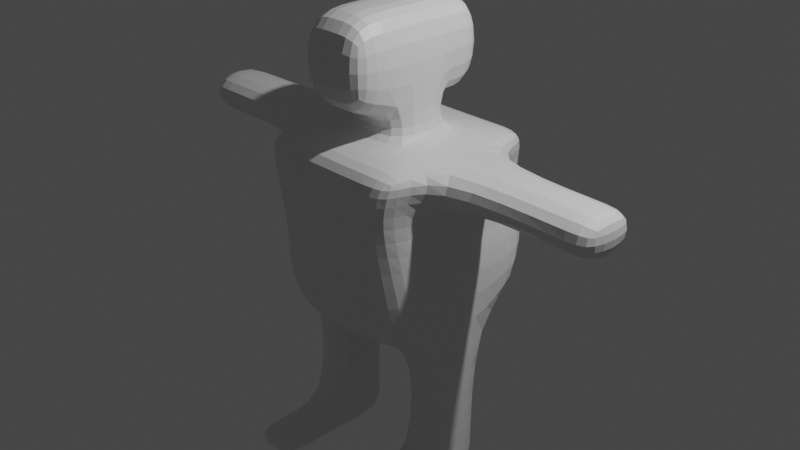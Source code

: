 # Source: personaje2.blend  (saved by Blender 3.1.7; exported with 4.5.12 LTS)
import bpy
from mathutils import Matrix  # noqa: F401  (used for matrix-valued properties, if any)

bpy.ops.wm.read_factory_settings(use_empty=True)
scene = bpy.context.scene
scene.name = 'Scene'

# ---- collections
col_collection = bpy.data.collections.new('Collection'); scene.collection.children.link(col_collection)

# ---- materials (node trees are filled in below, after node groups)
mat_material = bpy.data.materials.new('Material')
mat_material.alpha_threshold = 0.0
mat_material.use_transparent_shadow = False
mat_material.line_color = (0.0, 0.0, 0.0, 1.0)

# ---- material node trees
mat_material.use_nodes = True; mat_material.node_tree.nodes.clear()
_N = mat_material.node_tree.nodes; _L = mat_material.node_tree.links
n0 = _N.new('ShaderNodeOutputMaterial'); n0.name = 'Material Output'; n0.location = (300, 300)
n1 = _N.new('ShaderNodeBsdfPrincipled'); n1.name = 'Principled BSDF'; n1.location = (10, 300)
n1.distribution = 'GGX'
n1.subsurface_method = 'RANDOM_WALK_SKIN'
n1.inputs[2].default_value = 0.4
n1.inputs[3].default_value = 1.45
n1.inputs[27].default_value = (0.0, 0.0, 0.0, 1.0)
n1.inputs[28].default_value = 1.0
_L.new(n1.outputs[0], n0.inputs[0])
n0.is_active_output = True

# ---- world
world_world = bpy.data.worlds.new('World'); scene.world = world_world
world_world.use_nodes = True; world_world.node_tree.nodes.clear()
_N = world_world.node_tree.nodes; _L = world_world.node_tree.links
n0 = _N.new('ShaderNodeOutputWorld'); n0.name = 'World Output'; n0.location = (300, 300)
n1 = _N.new('ShaderNodeBackground'); n1.name = 'Background'; n1.location = (10, 300)
n1.inputs[0].default_value = (0.05088, 0.05088, 0.05088, 1.0)
_L.new(n1.outputs[0], n0.inputs[0])
n0.is_active_output = True
world_world.color = (0.05088, 0.05088, 0.05088)
world_world.use_sun_shadow = False
world_world.sun_shadow_jitter_overblur = 0.0

# ---- cameras
cam_camera = bpy.data.cameras.new('Camera')
cam_camera.clip_end = 100.0
cam_camera.ortho_scale = 7.314

# ---- lights
light_light = bpy.data.lights.new('Light', 'POINT')
light_light.transmission_factor = 0.0
light_light.energy = 1000.0
light_light.shadow_soft_size = 0.1
light_light.shadow_maximum_resolution = 0.006
light_light.use_absolute_resolution = True

# ---- meshes
me_cube = bpy.data.meshes.new('Cube')
me_cube.from_pydata([(1.0, 1.0, 1.0), (1.131, 0.6412, -0.6128), (1.0, -1.0, 1.0), (0.991, -0.721, -0.7905), (0.4313, 1.0, 0.0), (0.4313, -1.0, 0.0), (0.4313, -1.0, 1.0), (0.562, 0.6412, -0.6128), (-0.003105, 0.6259, -0.578), (0.0, -1.0, 1.0), (0.0, -1.0, -1.0), (0.0, 1.0, 1.0), (1.0, 1.0, 0.0), (0.4313, 1.0, 1.0), (0.7607, -0.8856, 0.03282), (0.4313, -1.0, -1.0), (0.0, 1.0, 0.0), (0.0, -1.0, 0.0), (0.4313, -0.4049, 1.0), (1.0, -0.4049, 1.0), (1.0, -0.4049, -1.0), (0.4313, -0.4049, -1.0), (0.0, -0.4049, -1.0), (0.0, -0.4049, 1.0), (1.0, -0.4049, 0.0), (0.4313, 0.2976, 1.0), (1.0, 0.2976, -1.0), (1.0, 0.2976, 1.0), (0.4313, 0.2976, -1.0), (0.0, 0.2976, -1.0), (0.0, 0.2976, 1.0), (1.0, 0.2976, 0.0), (0.4313, 0.2976, 2.282), (0.4313, -0.4049, 2.282), (0.0, 0.2976, 2.282), (0.0, -0.4049, 2.282), (0.0, 0.2976, 1.322), (0.4313, 0.2976, 1.322), (0.4313, -0.4049, 1.322), (0.0, -0.4049, 1.322), (0.0, -0.9252, 2.282), (0.4313, -0.9252, 2.282), (0.4313, -0.9252, 1.322), (0.0, -0.9252, 1.322), (0.0, 0.2976, 2.282), (0.4313, 0.2976, 2.282), (0.0, 0.2976, 1.322), (0.4313, 0.2976, 1.322), (0.0, 0.7447, 2.282), (0.4313, 0.7447, 2.282), (0.0, 0.7447, 1.322), (0.4313, 0.7447, 1.322), (0.4313, -1.0, 0.5374), (0.7996, 0.9502, 0.6161), (0.7996, -1.05, 0.6161), (0.4313, 1.0, 0.5374), (0.0, 1.0, 0.5374), (0.0, -1.0, 0.5374), (0.7996, -0.4547, 0.6161), (0.7996, 0.2478, 0.6161), (2.668, 0.2976, 1.0), (2.668, -0.4049, 1.0), (2.668, -0.4049, 0.5374), (2.668, 0.2976, 0.5374), (0.4313, 0.2976, -2.673), (0.4313, -0.4049, -2.673), (1.0, -0.4049, -2.673), (1.0, 0.2976, -2.673), (2.376, -0.4049, 1.0), (2.376, 0.2976, 1.0), (2.376, -0.4049, 0.5374), (2.376, 0.2976, 0.5374), (0.4313, 0.2976, -2.46), (0.4313, -0.4049, -2.46), (1.0, -0.4049, -2.46), (1.0, 0.2976, -2.46), (1.0, -1.272, -2.673), (0.4313, -1.272, -2.673), (1.0, -1.272, -2.46), (0.4313, -1.272, -2.46), (1.0, -0.9225, -2.46), (1.0, -0.9225, -2.673), (0.4313, -0.9225, -2.46), (0.4313, -0.9225, -2.673)], [], [(26, 31, 24, 20), (3, 14, 5, 15), (27, 25, 18, 19), (21, 20, 3, 15), (58, 19, 2, 54), (55, 13, 0, 53), (22, 21, 15, 10), (56, 11, 13, 55), (52, 6, 9, 57), (18, 23, 9, 6), (15, 5, 17, 10), (19, 18, 6, 2), (7, 4, 12, 1), (20, 24, 14, 3), (54, 2, 6, 52), (8, 16, 4, 7), (29, 28, 21, 22), (69, 68, 61, 60), (73, 72, 64, 65), (7, 1, 26, 28), (53, 0, 27, 59), (8, 7, 28, 29), (13, 11, 30, 25), (0, 13, 25, 27), (1, 12, 31, 26), (32, 34, 35, 33), (38, 37, 32, 33), (38, 33, 41, 42), (23, 18, 38, 39), (18, 25, 37, 38), (25, 30, 36, 37), (43, 42, 41, 40), (33, 35, 40, 41), (39, 38, 42, 43), (45, 47, 51, 49), (37, 36, 46, 47), (32, 37, 47, 45), (34, 32, 45, 44), (51, 50, 48, 49), (44, 45, 49, 48), (47, 46, 50, 51), (12, 53, 59, 31), (31, 59, 58, 24), (14, 54, 52, 5), (5, 52, 57, 17), (16, 56, 55, 4), (4, 55, 53, 12), (24, 58, 54, 14), (63, 60, 61, 62), (68, 70, 62, 61), (70, 71, 63, 62), (71, 69, 60, 63), (64, 67, 66, 65), (75, 74, 66, 67), (81, 80, 78, 76), (72, 75, 67, 64), (59, 27, 69, 71), (58, 59, 71, 70), (19, 58, 70, 68), (27, 19, 68, 69), (28, 26, 75, 72), (20, 21, 73, 74), (26, 20, 74, 75), (21, 28, 72, 73), (78, 79, 77, 76), (80, 82, 79, 78), (82, 83, 77, 79), (83, 81, 76, 77), (65, 66, 81, 83), (73, 65, 83, 82), (74, 73, 82, 80), (66, 74, 80, 81)])
_uv = me_cube.uv_layers.new(name='UVMap')
_uv.uv.foreach_set('vector', [0.375, 0.5878, 0.5, 0.5878, 0.5, 0.6756, 0.375, 0.6756, 0.375, 0.75, 0.5, 0.75, 0.5, 0.8211, 0.375, 0.8211, 0.625, 0.5878, 0.6961, 0.5878, 0.6961, 0.6756, 0.625, 0.6756, 0.3039, 0.6756, 0.375, 0.6756, 0.375, 0.75, 0.3039, 0.75, 0.5672, 0.6756, 0.625, 0.6756, 0.625, 0.75, 0.5672, 0.75, 0.5672, 0.4289, 0.625, 0.4289, 0.625, 0.5, 0.5672, 0.5, 0.25, 0.6756, 0.3039, 0.6756, 0.3039, 0.75, 0.25, 0.75, 0.5672, 0.375, 0.625, 0.375, 0.625, 0.4289, 0.5672, 0.4289, 0.5672, 0.8211, 0.625, 0.8211, 0.625, 0.875, 0.5672, 0.875, 0.6961, 0.6756, 0.75, 0.6756, 0.75, 0.75, 0.6961, 0.75, 0.375, 0.8211, 0.5, 0.8211, 0.5, 0.875, 0.375, 0.875, 0.625, 0.6756, 0.6961, 0.6756, 0.6961, 0.75, 0.625, 0.75, 0.375, 0.4289, 0.5, 0.4289, 0.5, 0.5, 0.375, 0.5, 0.375, 0.6756, 0.5, 0.6756, 0.5, 0.75, 0.375, 0.75, 0.5672, 0.75, 0.625, 0.75, 0.625, 0.8211, 0.5672, 0.8211, 0.375, 0.375, 0.5, 0.375, 0.5, 0.4289, 0.375, 0.4289, 0.25, 0.5878, 0.3039, 0.5878, 0.3039, 0.6756, 0.25, 0.6756, 0.625, 0.5878, 0.625, 0.6756, 0.625, 0.6756, 0.625, 0.5878, 0.3039, 0.6756, 0.3039, 0.5878, 0.3039, 0.5878, 0.3039, 0.6756, 0.3039, 0.5, 0.375, 0.5, 0.375, 0.5878, 0.3039, 0.5878, 0.5672, 0.5, 0.625, 0.5, 0.625, 0.5878, 0.5672, 0.5878, 0.25, 0.5, 0.3039, 0.5, 0.3039, 0.5878, 0.25, 0.5878, 0.6961, 0.5, 0.75, 0.5, 0.75, 0.5878, 0.6961, 0.5878, 0.625, 0.5, 0.6961, 0.5, 0.6961, 0.5878, 0.625, 0.5878, 0.375, 0.5, 0.5, 0.5, 0.5, 0.5878, 0.375, 0.5878, 0.6961, 0.5878, 0.75, 0.5878, 0.75, 0.6756, 0.6961, 0.6756, 0.6961, 0.6756, 0.6961, 0.5878, 0.6961, 0.5878, 0.6961, 0.6756, 0.6961, 0.6756, 0.6961, 0.6756, 0.6961, 0.6756, 0.6961, 0.6756, 0.75, 0.6756, 0.6961, 0.6756, 0.6961, 0.6756, 0.75, 0.6756, 0.6961, 0.6756, 0.6961, 0.5878, 0.6961, 0.5878, 0.6961, 0.6756, 0.6961, 0.5878, 0.75, 0.5878, 0.75, 0.5878, 0.6961, 0.5878, 0.75, 0.6756, 0.6961, 0.6756, 0.6961, 0.6756, 0.75, 0.6756, 0.6961, 0.6756, 0.75, 0.6756, 0.75, 0.6756, 0.6961, 0.6756, 0.75, 0.6756, 0.6961, 0.6756, 0.6961, 0.6756, 0.75, 0.6756, 0.6961, 0.5878, 0.6961, 0.5878, 0.6961, 0.5878, 0.6961, 0.5878, 0.6961, 0.5878, 0.75, 0.5878, 0.75, 0.5878, 0.6961, 0.5878, 0.6961, 0.5878, 0.6961, 0.5878, 0.6961, 0.5878, 0.6961, 0.5878, 0.75, 0.5878, 0.6961, 0.5878, 0.6961, 0.5878, 0.75, 0.5878, 0.6961, 0.5878, 0.75, 0.5878, 0.75, 0.5878, 0.6961, 0.5878, 0.75, 0.5878, 0.6961, 0.5878, 0.6961, 0.5878, 0.75, 0.5878, 0.6961, 0.5878, 0.75, 0.5878, 0.75, 0.5878, 0.6961, 0.5878, 0.5, 0.5, 0.5672, 0.5, 0.5672, 0.5878, 0.5, 0.5878, 0.5, 0.5878, 0.5672, 0.5878, 0.5672, 0.6756, 0.5, 0.6756, 0.5, 0.75, 0.5672, 0.75, 0.5672, 0.8211, 0.5, 0.8211, 0.5, 0.8211, 0.5672, 0.8211, 0.5672, 0.875, 0.5, 0.875, 0.5, 0.375, 0.5672, 0.375, 0.5672, 0.4289, 0.5, 0.4289, 0.5, 0.4289, 0.5672, 0.4289, 0.5672, 0.5, 0.5, 0.5, 0.5, 0.6756, 0.5672, 0.6756, 0.5672, 0.75, 0.5, 0.75, 0.5672, 0.5878, 0.625, 0.5878, 0.625, 0.6756, 0.5672, 0.6756, 0.625, 0.6756, 0.5672, 0.6756, 0.5672, 0.6756, 0.625, 0.6756, 0.5672, 0.6756, 0.5672, 0.5878, 0.5672, 0.5878, 0.5672, 0.6756, 0.5672, 0.5878, 0.625, 0.5878, 0.625, 0.5878, 0.5672, 0.5878, 0.3039, 0.5878, 0.375, 0.5878, 0.375, 0.6756, 0.3039, 0.6756, 0.375, 0.5878, 0.375, 0.6756, 0.375, 0.6756, 0.375, 0.5878, 0.375, 0.6756, 0.375, 0.6756, 0.375, 0.6756, 0.375, 0.6756, 0.3039, 0.5878, 0.375, 0.5878, 0.375, 0.5878, 0.3039, 0.5878, 0.5672, 0.5878, 0.625, 0.5878, 0.625, 0.5878, 0.5672, 0.5878, 0.5672, 0.6756, 0.5672, 0.5878, 0.5672, 0.5878, 0.5672, 0.6756, 0.625, 0.6756, 0.5672, 0.6756, 0.5672, 0.6756, 0.625, 0.6756, 0.625, 0.5878, 0.625, 0.6756, 0.625, 0.6756, 0.625, 0.5878, 0.3039, 0.5878, 0.375, 0.5878, 0.375, 0.5878, 0.3039, 0.5878, 0.375, 0.6756, 0.3039, 0.6756, 0.3039, 0.6756, 0.375, 0.6756, 0.375, 0.5878, 0.375, 0.6756, 0.375, 0.6756, 0.375, 0.5878, 0.3039, 0.6756, 0.3039, 0.5878, 0.3039, 0.5878, 0.3039, 0.6756, 0.375, 0.6756, 0.3039, 0.6756, 0.3039, 0.6756, 0.375, 0.6756, 0.375, 0.6756, 0.3039, 0.6756, 0.3039, 0.6756, 0.375, 0.6756, 0.3039, 0.6756, 0.3039, 0.6756, 0.3039, 0.6756, 0.3039, 0.6756, 0.3039, 0.6756, 0.375, 0.6756, 0.375, 0.6756, 0.3039, 0.6756, 0.3039, 0.6756, 0.375, 0.6756, 0.375, 0.6756, 0.3039, 0.6756, 0.3039, 0.6756, 0.3039, 0.6756, 0.3039, 0.6756, 0.3039, 0.6756, 0.375, 0.6756, 0.3039, 0.6756, 0.3039, 0.6756, 0.375, 0.6756, 0.375, 0.6756, 0.375, 0.6756, 0.375, 0.6756, 0.375, 0.6756])
me_cube.materials.append(mat_material)
me_cube.use_remesh_preserve_volume = False
me_cube.use_remesh_preserve_attributes = False
me_cube.use_mirror_vertex_groups = False
me_cube.update()

# ---- objects
ob_cube = bpy.data.objects.new('Cube', me_cube)
ob_light = bpy.data.objects.new('Light', light_light)
ob_camera = bpy.data.objects.new('Camera', cam_camera)

# ---- transforms, parenting, visibility, modifiers, constraints
ob_cube.location = (0.0, 0.0, 0.0)
ob_cube.lock_rotations_4d = False
ob_cube.empty_display_type = 'ARROWS'
ob_cube.lineart.crease_threshold = 0.0
_m = ob_cube.modifiers.new('Simetrizar', 'MIRROR')
_m = ob_cube.modifiers.new('Subdivisión', 'SUBSURF')
ob_light.location = (4.076, 1.005, 5.904)
ob_light.rotation_euler = (0.6503, 0.05522, 1.866)
ob_light.lock_rotations_4d = False
ob_light.empty_display_type = 'ARROWS'
ob_light.color = (0.0, 0.0, 0.0, 0.0)
ob_light.lineart.crease_threshold = 0.0
ob_camera.location = (7.359, -6.926, 4.958)
ob_camera.rotation_euler = (1.109, 0.0, 0.8149)
ob_camera.lock_rotations_4d = False
ob_camera.empty_display_type = 'ARROWS'
ob_camera.color = (0.0, 0.0, 0.0, 0.0)
ob_camera.display_type = 'WIRE'
ob_camera.lineart.crease_threshold = 0.0

# ---- collection membership
col_collection.objects.link(ob_cube)
col_collection.objects.link(ob_light)
col_collection.objects.link(ob_camera)

# ---- scene / render settings (as saved in the file)
scene.camera = ob_camera
scene.frame_start = 1; scene.frame_end = 250; scene.frame_set(10)
scene.render.engine = 'BLENDER_EEVEE_NEXT'
scene.cycles.sampling_pattern = 'TABULATED_SOBOL'
scene.cycles.use_light_tree = False
scene.view_settings.view_transform = 'Filmic'
bpy.context.view_layer.update()
